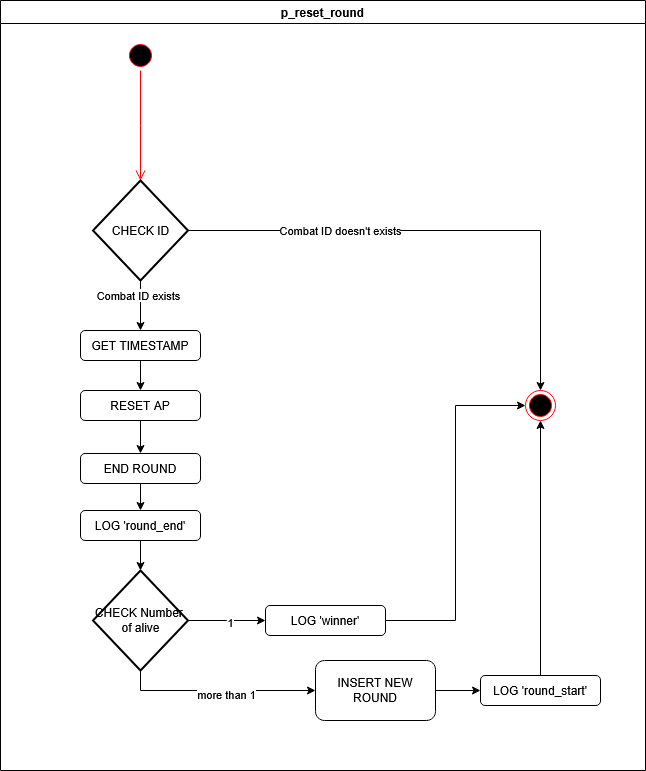

The diagram above was exported from draw.io. Its source (the exported page's mxGraphModel, read from the mxfile embedded in the PNG):
<mxGraphModel dx="758" dy="674" grid="1" gridSize="10" guides="1" tooltips="1" connect="1" arrows="1" fold="1" page="1" pageScale="1" pageWidth="850" pageHeight="1100" math="0" shadow="0">
  <root>
    <mxCell id="0" />
    <mxCell id="1" parent="0" />
    <mxCell id="-z-7JOc_BLDCjpqPA0UY-2" value="" style="ellipse;html=1;shape=startState;fillColor=#000000;strokeColor=#ff0000;" vertex="1" parent="1">
      <mxGeometry x="160" y="140" width="30" height="30" as="geometry" />
    </mxCell>
    <mxCell id="-z-7JOc_BLDCjpqPA0UY-3" value="" style="edgeStyle=orthogonalEdgeStyle;html=1;verticalAlign=bottom;endArrow=open;endSize=8;strokeColor=#ff0000;rounded=0;" edge="1" source="-z-7JOc_BLDCjpqPA0UY-2" parent="1">
      <mxGeometry relative="1" as="geometry">
        <mxPoint x="175" y="280" as="targetPoint" />
      </mxGeometry>
    </mxCell>
    <mxCell id="-z-7JOc_BLDCjpqPA0UY-4" value="" style="ellipse;html=1;shape=endState;fillColor=#000000;strokeColor=#ff0000;" vertex="1" parent="1">
      <mxGeometry x="560" y="490" width="30" height="30" as="geometry" />
    </mxCell>
    <mxCell id="155y2Yv5TdqufGwsqShT-10" style="edgeStyle=orthogonalEdgeStyle;rounded=0;orthogonalLoop=1;jettySize=auto;html=1;exitX=1;exitY=0.5;exitDx=0;exitDy=0;exitPerimeter=0;entryX=0.5;entryY=0;entryDx=0;entryDy=0;" edge="1" parent="1" source="155y2Yv5TdqufGwsqShT-1" target="-z-7JOc_BLDCjpqPA0UY-4">
      <mxGeometry relative="1" as="geometry" />
    </mxCell>
    <mxCell id="155y2Yv5TdqufGwsqShT-11" value="Combat ID doesn't exists" style="edgeLabel;html=1;align=center;verticalAlign=middle;resizable=0;points=[];" vertex="1" connectable="0" parent="155y2Yv5TdqufGwsqShT-10">
      <mxGeometry x="-0.4088" y="1" relative="1" as="geometry">
        <mxPoint x="1" as="offset" />
      </mxGeometry>
    </mxCell>
    <mxCell id="155y2Yv5TdqufGwsqShT-12" style="edgeStyle=orthogonalEdgeStyle;rounded=0;orthogonalLoop=1;jettySize=auto;html=1;exitX=0.5;exitY=1;exitDx=0;exitDy=0;exitPerimeter=0;entryX=0.5;entryY=0;entryDx=0;entryDy=0;" edge="1" parent="1" source="155y2Yv5TdqufGwsqShT-1" target="155y2Yv5TdqufGwsqShT-2">
      <mxGeometry relative="1" as="geometry" />
    </mxCell>
    <mxCell id="155y2Yv5TdqufGwsqShT-13" value="Combat ID exists" style="edgeLabel;html=1;align=center;verticalAlign=middle;resizable=0;points=[];" vertex="1" connectable="0" parent="155y2Yv5TdqufGwsqShT-12">
      <mxGeometry x="-0.44" y="-3" relative="1" as="geometry">
        <mxPoint as="offset" />
      </mxGeometry>
    </mxCell>
    <mxCell id="155y2Yv5TdqufGwsqShT-1" value="CHECK ID" style="strokeWidth=2;html=1;shape=mxgraph.flowchart.decision;whiteSpace=wrap;" vertex="1" parent="1">
      <mxGeometry x="127.5" y="280" width="95" height="100" as="geometry" />
    </mxCell>
    <mxCell id="155y2Yv5TdqufGwsqShT-14" style="edgeStyle=orthogonalEdgeStyle;rounded=0;orthogonalLoop=1;jettySize=auto;html=1;exitX=0.5;exitY=1;exitDx=0;exitDy=0;entryX=0.5;entryY=0;entryDx=0;entryDy=0;" edge="1" parent="1" source="155y2Yv5TdqufGwsqShT-2" target="155y2Yv5TdqufGwsqShT-4">
      <mxGeometry relative="1" as="geometry" />
    </mxCell>
    <mxCell id="155y2Yv5TdqufGwsqShT-2" value="GET TIMESTAMP" style="rounded=1;whiteSpace=wrap;html=1;" vertex="1" parent="1">
      <mxGeometry x="115" y="430" width="120" height="30" as="geometry" />
    </mxCell>
    <mxCell id="155y2Yv5TdqufGwsqShT-16" style="edgeStyle=orthogonalEdgeStyle;rounded=0;orthogonalLoop=1;jettySize=auto;html=1;exitX=0.5;exitY=1;exitDx=0;exitDy=0;entryX=0.5;entryY=0;entryDx=0;entryDy=0;" edge="1" parent="1" source="155y2Yv5TdqufGwsqShT-3" target="155y2Yv5TdqufGwsqShT-5">
      <mxGeometry relative="1" as="geometry" />
    </mxCell>
    <mxCell id="155y2Yv5TdqufGwsqShT-3" value="END ROUND" style="rounded=1;whiteSpace=wrap;html=1;" vertex="1" parent="1">
      <mxGeometry x="115" y="553" width="120" height="30" as="geometry" />
    </mxCell>
    <mxCell id="155y2Yv5TdqufGwsqShT-15" style="edgeStyle=orthogonalEdgeStyle;rounded=0;orthogonalLoop=1;jettySize=auto;html=1;exitX=0.5;exitY=1;exitDx=0;exitDy=0;" edge="1" parent="1" source="155y2Yv5TdqufGwsqShT-4" target="155y2Yv5TdqufGwsqShT-3">
      <mxGeometry relative="1" as="geometry" />
    </mxCell>
    <mxCell id="155y2Yv5TdqufGwsqShT-4" value="RESET AP" style="rounded=1;whiteSpace=wrap;html=1;" vertex="1" parent="1">
      <mxGeometry x="115" y="490" width="120" height="30" as="geometry" />
    </mxCell>
    <mxCell id="155y2Yv5TdqufGwsqShT-5" value="LOG 'round_end'" style="rounded=1;whiteSpace=wrap;html=1;" vertex="1" parent="1">
      <mxGeometry x="115" y="610" width="120" height="30" as="geometry" />
    </mxCell>
    <mxCell id="155y2Yv5TdqufGwsqShT-18" style="edgeStyle=orthogonalEdgeStyle;rounded=0;orthogonalLoop=1;jettySize=auto;html=1;exitX=1;exitY=0.5;exitDx=0;exitDy=0;exitPerimeter=0;" edge="1" parent="1" source="155y2Yv5TdqufGwsqShT-6">
      <mxGeometry relative="1" as="geometry">
        <mxPoint x="300" y="720" as="targetPoint" />
      </mxGeometry>
    </mxCell>
    <mxCell id="155y2Yv5TdqufGwsqShT-19" value="1" style="edgeLabel;html=1;align=center;verticalAlign=middle;resizable=0;points=[];" vertex="1" connectable="0" parent="155y2Yv5TdqufGwsqShT-18">
      <mxGeometry x="0.078" y="-1" relative="1" as="geometry">
        <mxPoint as="offset" />
      </mxGeometry>
    </mxCell>
    <mxCell id="155y2Yv5TdqufGwsqShT-20" style="edgeStyle=orthogonalEdgeStyle;rounded=0;orthogonalLoop=1;jettySize=auto;html=1;exitX=0.5;exitY=1;exitDx=0;exitDy=0;exitPerimeter=0;entryX=0;entryY=0.5;entryDx=0;entryDy=0;" edge="1" parent="1" source="155y2Yv5TdqufGwsqShT-6" target="155y2Yv5TdqufGwsqShT-7">
      <mxGeometry relative="1" as="geometry" />
    </mxCell>
    <mxCell id="155y2Yv5TdqufGwsqShT-21" value="more than 1" style="edgeLabel;html=1;align=center;verticalAlign=middle;resizable=0;points=[];" vertex="1" connectable="0" parent="155y2Yv5TdqufGwsqShT-20">
      <mxGeometry x="0.0769" y="-3" relative="1" as="geometry">
        <mxPoint as="offset" />
      </mxGeometry>
    </mxCell>
    <mxCell id="155y2Yv5TdqufGwsqShT-6" value="CHECK Number&amp;nbsp; of alive" style="strokeWidth=2;html=1;shape=mxgraph.flowchart.decision;whiteSpace=wrap;" vertex="1" parent="1">
      <mxGeometry x="127.5" y="670" width="95" height="100" as="geometry" />
    </mxCell>
    <mxCell id="155y2Yv5TdqufGwsqShT-22" style="edgeStyle=orthogonalEdgeStyle;rounded=0;orthogonalLoop=1;jettySize=auto;html=1;exitX=1;exitY=0.5;exitDx=0;exitDy=0;entryX=0;entryY=0.5;entryDx=0;entryDy=0;" edge="1" parent="1" source="155y2Yv5TdqufGwsqShT-7" target="155y2Yv5TdqufGwsqShT-9">
      <mxGeometry relative="1" as="geometry" />
    </mxCell>
    <mxCell id="155y2Yv5TdqufGwsqShT-7" value="INSERT NEW ROUND" style="rounded=1;whiteSpace=wrap;html=1;" vertex="1" parent="1">
      <mxGeometry x="350" y="760" width="120" height="60" as="geometry" />
    </mxCell>
    <mxCell id="155y2Yv5TdqufGwsqShT-27" style="edgeStyle=orthogonalEdgeStyle;rounded=0;orthogonalLoop=1;jettySize=auto;html=1;exitX=1;exitY=0.5;exitDx=0;exitDy=0;entryX=0;entryY=0.5;entryDx=0;entryDy=0;" edge="1" parent="1" source="155y2Yv5TdqufGwsqShT-8" target="-z-7JOc_BLDCjpqPA0UY-4">
      <mxGeometry relative="1" as="geometry" />
    </mxCell>
    <mxCell id="155y2Yv5TdqufGwsqShT-8" value="LOG 'winner'" style="rounded=1;whiteSpace=wrap;html=1;" vertex="1" parent="1">
      <mxGeometry x="300" y="705" width="120" height="30" as="geometry" />
    </mxCell>
    <mxCell id="155y2Yv5TdqufGwsqShT-25" style="edgeStyle=orthogonalEdgeStyle;rounded=0;orthogonalLoop=1;jettySize=auto;html=1;exitX=0.5;exitY=0;exitDx=0;exitDy=0;entryX=0.5;entryY=1;entryDx=0;entryDy=0;" edge="1" parent="1" source="155y2Yv5TdqufGwsqShT-9" target="-z-7JOc_BLDCjpqPA0UY-4">
      <mxGeometry relative="1" as="geometry" />
    </mxCell>
    <mxCell id="155y2Yv5TdqufGwsqShT-9" value="LOG 'round_start'" style="rounded=1;whiteSpace=wrap;html=1;" vertex="1" parent="1">
      <mxGeometry x="515" y="775" width="120" height="30" as="geometry" />
    </mxCell>
    <mxCell id="155y2Yv5TdqufGwsqShT-17" style="edgeStyle=orthogonalEdgeStyle;rounded=0;orthogonalLoop=1;jettySize=auto;html=1;exitX=0.5;exitY=1;exitDx=0;exitDy=0;entryX=0.5;entryY=0;entryDx=0;entryDy=0;entryPerimeter=0;" edge="1" parent="1" source="155y2Yv5TdqufGwsqShT-5" target="155y2Yv5TdqufGwsqShT-6">
      <mxGeometry relative="1" as="geometry" />
    </mxCell>
    <mxCell id="155y2Yv5TdqufGwsqShT-28" value="p_reset_round" style="swimlane;" vertex="1" parent="1">
      <mxGeometry x="35" y="100" width="645" height="770" as="geometry" />
    </mxCell>
  </root>
</mxGraphModel>